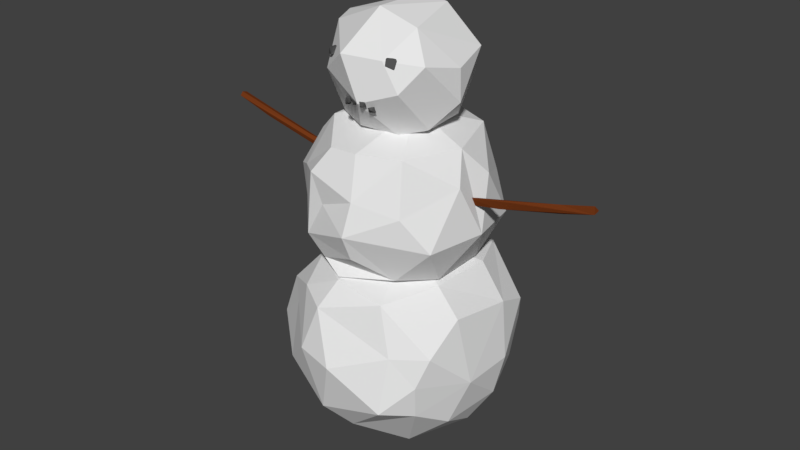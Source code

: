 # Source: snowman.blend  (saved by Blender 2.79.0; exported with 4.5.12 LTS)
import bpy
from mathutils import Matrix  # noqa: F401  (used for matrix-valued properties, if any)

bpy.ops.wm.read_factory_settings(use_empty=True)
scene = bpy.context.scene
scene.name = 'Scene'

# ---- collections
col_collection_1 = bpy.data.collections.new('Collection 1'); scene.collection.children.link(col_collection_1)

# ---- materials (node trees are filled in below, after node groups)
mat_snow = bpy.data.materials.new('Snow')
mat_snow.alpha_threshold = 0.0
mat_snow.use_transparent_shadow = False
mat_snow.roughness = 0.5
mat_rock = bpy.data.materials.new('Rock')
mat_rock.alpha_threshold = 0.0
mat_rock.use_transparent_shadow = False
mat_rock.diffuse_color = (0.09463, 0.09463, 0.09463, 1.0)
mat_rock.roughness = 0.5
mat_wood = bpy.data.materials.new('Wood')
mat_wood.alpha_threshold = 0.0
mat_wood.use_transparent_shadow = False
mat_wood.diffuse_color = (0.1734, 0.04017, 0.009626, 1.0)
mat_wood.roughness = 0.5

# ---- material node trees

# ---- world
world_world = bpy.data.worlds.new('World'); scene.world = world_world
world_world.color = (0.05088, 0.05088, 0.05088)
world_world.use_sun_shadow = False
world_world.sun_shadow_jitter_overblur = 0.0
world_world.cycles.sampling_method = 'MANUAL'

# ---- meshes
me_sphere_001 = bpy.data.meshes.new('Sphere.001')
me_sphere_001.from_pydata([(0.9454, 0.4191, 1.192), (1.03, 0.3643, 0.6665), (0.9796, 0.2747, 0.3156), (0.9076, -0.2014, 1.279), (1.026, -0.1502, 0.6627), (0.8163, 0.114, 0.03482), (0.8148, -0.6562, 0.7724), (0.8921, -0.2803, 0.2586), (0.6792, -0.1833, 1.52), (0.8918, -0.5549, 1.041), (0.593, -0.8768, 0.5256), (0.7824, -0.6091, 0.4506), (0.1582, -0.7216, 0.1348), (0.5044, -0.351, -0.08464), (0.2616, -0.103, -0.2617), (0.4542, -0.676, 1.463), (0.6019, -0.7507, 1.03), (-0.03242, -0.6665, 1.53), (0.1186, -1.0, 0.8563), (-0.09568, -0.8637, 1.319), (-0.03902, -0.898, 0.3406), (-0.2297, -0.9448, 0.9009), (-0.02347, -0.4104, -0.1687), (-0.3981, -0.6794, 1.354), (-0.5723, -0.6185, 1.091), (-0.5327, -0.7688, 0.5997), (-0.3767, -0.4704, -0.01907), (-0.9129, -0.4476, 0.789), (-0.6989, -0.4471, 0.2097), (-0.7813, -0.4246, 1.193), (-0.8615, -0.4251, 0.4536), (-0.1821, -0.0403, -0.274), (-0.7598, 0.1156, 1.322), (-0.4722, -0.3679, 1.539), (-0.9638, 0.1129, 0.7802), (-0.9084, 0.3616, 0.3929), (-0.6773, 0.04897, -0.02622), (-0.9129, 0.6735, 0.789), (-0.7482, 0.6793, 0.2525), (-0.1332, 0.1088, 1.697), (-0.7813, 0.6502, 1.194), (-0.4003, 0.2764, -0.1963), (-0.5723, 0.8443, 1.091), (-0.5275, 0.9986, 0.5888), (-0.4597, 0.6414, 1.521), (-0.3981, 0.9052, 1.354), (-0.2297, 1.171, 0.9009), (-0.04149, 0.8939, 1.527), (-0.1624, 1.126, 0.4086), (-0.07208, 1.1, 1.304), (0.1729, 1.09, 0.3198), (-0.1637, 0.7061, -0.1057), (0.112, 1.226, 0.8542), (0.4837, 0.8931, 1.46), (0.5913, 1.103, 0.525), (0.1177, 0.1185, 1.72), (0.8136, 0.8858, 0.7796), (0.8106, 0.7635, 0.3933), (0.3719, 0.7161, -0.0447), (0.8919, 0.7804, 1.042), (0.7037, 0.4262, 1.511), (0.5586, 0.2864, -0.1632), (0.09926, 0.3253, -0.296), (0.688, 0.08939, 2.696), (0.2026, 0.09167, 2.934), (0.9007, 0.1148, 1.969), (0.8104, -0.08899, 2.436), (0.7759, -0.4208, 1.947), (0.6562, -0.1459, 1.559), (0.4902, -0.4369, 2.709), (0.4237, -0.4518, 1.593), (0.5628, -0.5598, 2.247), (0.225, 0.05186, 1.317), (0.188, -0.7251, 2.35), (0.1646, -0.8166, 2.058), (0.1684, -0.7184, 1.82), (-0.168, -0.6827, 2.212), (0.1305, -0.5924, 2.721), (-0.1485, -0.5794, 2.702), (-0.209, -0.6325, 1.68), (-0.03893, -0.6491, 1.551), (-0.2715, -0.7027, 2.491), (-0.345, -0.6888, 1.89), (-0.5582, -0.4563, 2.397), (-0.05254, -0.06928, 1.331), (-0.6806, -0.3318, 1.916), (-0.452, -0.3712, 1.548), (-0.4922, -0.1625, 2.786), (-0.8052, -0.2555, 2.276), (-0.6765, -0.1193, 2.6), (-0.424, 0.2938, 2.835), (-0.7754, 0.1315, 2.277), (-0.6625, 0.1161, 1.698), (-0.6522, 0.386, 2.648), (-0.8002, 0.4818, 2.304), (-0.2681, 0.1467, 1.361), (-0.02232, 0.2021, 2.941), (-0.5591, 0.6772, 2.408), (-0.762, 0.4959, 2.039), (-0.4516, 0.619, 1.558), (-0.3386, 0.919, 1.904), (-0.2603, 0.7729, 1.567), (-0.1787, 0.7589, 2.717), (-0.168, 0.9085, 2.212), (-0.2686, 0.9298, 2.488), (0.1422, 1.041, 2.077), (-0.1111, 0.8608, 1.678), (0.19, 0.9521, 2.339), (0.004419, 0.8614, 1.551), (0.06838, 0.845, 2.712), (0.232, 0.9893, 1.929), (0.4194, 0.6796, 1.593), (0.561, 0.7866, 2.248), (0.7759, 0.6466, 1.947), (0.0487, 0.2747, 1.306), (0.4913, 0.659, 2.715), (0.6474, 0.3976, 1.565), (0.81, 0.3122, 2.44), (0.6376, 0.1129, 3.37), (0.6411, 0.1186, 3.076), (0.4759, -0.08138, 2.857), (0.5674, -0.2515, 3.455), (0.4088, -0.1578, 3.718), (0.4227, -0.4101, 3.236), (0.2716, -0.2304, 2.807), (0.274, -0.4227, 3.487), (0.09192, -0.516, 3.117), (-0.06238, -0.3075, 2.834), (-0.0784, -0.5174, 3.5), (-0.4975, -0.07288, 3.6), (-0.3534, -0.3817, 3.286), (0.07674, 0.04768, 2.646), (0.02728, -0.1555, 3.825), (-0.3962, -0.1273, 2.823), (-0.5531, 0.1291, 3.634), (-0.7073, 0.113, 3.315), (-0.6882, 0.1129, 3.092), (-0.3789, 0.3571, 2.81), (0.2906, 0.3741, 3.791), (-0.4825, 0.3228, 3.576), (-0.3956, 0.5515, 3.162), (-0.1009, 0.7409, 3.494), (-0.03115, 0.4995, 2.786), (0.03448, 0.4015, 3.821), (0.09175, 0.7419, 3.118), (0.4293, 0.6173, 3.413), (0.412, 0.6076, 3.147), (0.2492, 0.2195, 2.702), (0.4031, 0.4103, 2.837), (0.5671, 0.481, 3.452), (-0.307, -0.3118, 3.424), (-0.261, -0.3215, 3.483), (-0.2553, -0.3555, 3.421), (-0.2706, -0.393, 3.48), (-0.3363, -0.3733, 3.408), (-0.3237, -0.3789, 3.469), (-0.3129, -0.3095, 3.471), (-0.2761, -0.4107, 3.424), (0.2881, -0.3572, 3.515), (0.3005, -0.4086, 3.508), (0.2794, -0.3609, 3.439), (0.318, -0.3179, 3.506), (0.3515, -0.3293, 3.441), (0.3787, -0.3707, 3.503), (0.3726, -0.3963, 3.432), (0.3035, -0.4236, 3.454), (-0.1087, -0.3896, 3.052), (-0.08479, -0.4017, 3.097), (-0.1226, -0.4209, 3.09), (-0.09075, -0.4553, 3.09), (-0.1188, -0.4266, 3.043), (-0.08172, -0.4458, 3.05), (-0.06845, -0.4065, 3.052), (-0.05739, -0.4625, 3.098), (-0.0398, -0.4668, 3.146), (-0.04051, -0.5075, 3.139), (0.003543, -0.4983, 3.14), (0.00402, -0.4956, 3.104), (-0.02871, -0.4949, 3.089), (-0.02021, -0.4428, 3.098), (0.02205, -0.5022, 3.144), (0.02558, -0.4688, 3.097), (0.07161, -0.4744, 3.135), (0.07061, -0.4715, 3.099), (0.07728, -0.521, 3.128), (0.0361, -0.5068, 3.091), (0.1898, -0.4337, 3.059), (0.2183, -0.4544, 3.106), (0.2185, -0.4978, 3.085), (0.1769, -0.4885, 3.097), (0.1786, -0.4696, 3.051), (0.2317, -0.4486, 3.058), (0.1383, -0.4788, 3.145), (0.1228, -0.471, 3.097), (0.1647, -0.4868, 3.098), (0.1634, -0.5105, 3.138), (0.1458, -0.5238, 3.104), (0.1053, -0.5095, 3.139), (0.1132, -0.5066, 3.091), (-0.734, 0.1189, 2.308), (-1.928, 0.08867, 2.576), (-0.7525, 0.0784, 2.232), (-1.938, 0.06817, 2.538), (-1.945, 0.1293, 2.505), (-1.933, 0.1443, 2.558), (-0.7419, 0.06956, 2.276), (-1.57, 0.07785, 2.419), (-1.054, 0.1297, 2.29), (-0.7437, 0.1463, 2.268), (-1.046, 0.09616, 2.365), (0.763, 0.1349, 2.262), (0.7749, 0.107, 2.208), (1.961, 0.1418, 2.515), (0.7572, 0.08145, 2.283), (1.963, 0.0759, 2.504), (1.949, 0.09455, 2.567), (1.137, 0.1377, 2.301), (1.652, 0.1194, 2.397), (1.07, 0.09493, 2.265), (1.633, 0.107, 2.478), (1.074, 0.095, 2.345)], [], [(0, 3, 4), (1, 4, 2), (2, 4, 7), (0, 8, 3), (3, 9, 4), (9, 6, 4), (4, 6, 11), (7, 11, 13), (3, 8, 15), (8, 55, 15), (15, 16, 9), (10, 12, 11), (18, 20, 10), (14, 22, 31), (62, 14, 31), (15, 55, 17), (20, 21, 25), (20, 26, 22), (19, 23, 21), (21, 24, 25), (23, 33, 29), (26, 31, 22), (26, 28, 36), (24, 29, 27), (24, 27, 25), (33, 32, 29), (33, 39, 44), (31, 41, 62), (32, 44, 40), (40, 42, 37), (37, 42, 43), (44, 45, 40), (41, 51, 62), (42, 46, 43), (46, 48, 43), (44, 55, 47), (45, 49, 46), (50, 58, 51), (50, 52, 54), (50, 54, 57), (55, 60, 53), (60, 0, 53), (56, 59, 1), (56, 1, 57), (57, 2, 5), (55, 8, 60), (59, 0, 1), (63, 66, 65), (65, 68, 116), (116, 68, 72), (63, 64, 69), (65, 67, 68), (66, 69, 71), (68, 67, 70), (77, 81, 73), (80, 84, 72), (81, 76, 73), (73, 76, 74), (74, 82, 75), (80, 79, 86), (77, 96, 87), (82, 83, 85), (79, 82, 86), (81, 83, 82), (86, 85, 92), (84, 86, 95), (72, 84, 95), (85, 88, 92), (88, 91, 92), (91, 98, 92), (89, 90, 93), (90, 102, 93), (99, 114, 95), (72, 95, 114), (97, 104, 100), (97, 100, 98), (114, 99, 101), (96, 109, 90), (100, 105, 106), (103, 104, 107), (103, 107, 105), (104, 109, 107), (113, 116, 111), (115, 117, 112), (113, 65, 116), (114, 116, 72), (64, 63, 115), (117, 63, 65), (120, 131, 147), (118, 121, 119), (119, 120, 148), (122, 121, 118), (120, 124, 131), (121, 123, 120), (123, 124, 120), (121, 122, 125), (125, 132, 128), (126, 128, 130), (126, 130, 127), (130, 133, 127), (130, 136, 133), (134, 139, 135), (132, 138, 143), (136, 140, 137), (143, 141, 139), (137, 140, 142), (141, 144, 140), (140, 144, 142), (143, 145, 141), (145, 146, 144), (138, 149, 143), (148, 147, 142), (145, 149, 146), (146, 149, 148), (138, 122, 149), (149, 118, 119), (147, 148, 120), (149, 122, 118), (1, 0, 4), (2, 7, 5), (61, 13, 14), (7, 4, 11), (13, 5, 7), (3, 15, 9), (10, 6, 16), (6, 9, 16), (10, 11, 6), (11, 12, 13), (13, 12, 22), (16, 15, 19), (20, 12, 10), (18, 16, 19), (12, 20, 22), (15, 17, 19), (20, 18, 21), (26, 20, 25), (24, 23, 29), (25, 28, 26), (30, 25, 27), (26, 36, 31), (25, 30, 28), (36, 30, 35), (35, 34, 37), (32, 33, 44), (36, 38, 41), (43, 38, 37), (44, 39, 55), (45, 42, 40), (48, 50, 51), (46, 52, 48), (47, 55, 53), (49, 47, 53), (62, 51, 58), (49, 53, 52), (54, 52, 53), (58, 50, 57), (58, 61, 62), (53, 59, 56), (57, 54, 56), (55, 39, 33, 17), (58, 57, 61), (59, 53, 0), (57, 1, 2), (0, 60, 8), (57, 5, 61), (63, 69, 66), (65, 66, 67), (67, 66, 71), (72, 68, 70), (72, 70, 80), (69, 77, 73), (71, 69, 73), (74, 71, 73), (70, 75, 79), (79, 80, 70), (82, 74, 76), (81, 77, 78), (76, 81, 82), (77, 64, 96), (80, 86, 84), (78, 77, 87), (88, 83, 89), (83, 78, 87), (83, 88, 85), (86, 82, 85), (83, 87, 89), (89, 87, 90), (95, 86, 92), (92, 99, 95), (97, 94, 93), (92, 98, 99), (93, 102, 97), (98, 94, 97), (104, 97, 102), (98, 100, 99), (90, 109, 102), (105, 100, 103), (99, 100, 101), (100, 104, 103), (101, 106, 108), (104, 102, 109), (101, 108, 114), (110, 106, 105), (111, 106, 110), (108, 106, 111), (107, 109, 115), (107, 115, 112), (107, 112, 105), (109, 96, 64), (111, 110, 113), (115, 109, 64), (108, 111, 114), (111, 116, 114), (112, 117, 113), (113, 117, 65), (117, 115, 63), (119, 121, 120), (122, 138, 132), (121, 125, 123), (123, 126, 124), (125, 128, 126), (123, 125, 126), (124, 126, 127), (131, 124, 127), (129, 128, 132), (130, 128, 129), (127, 133, 131), (134, 135, 129), (130, 129, 135), (130, 135, 136), (131, 133, 137), (140, 139, 141), (132, 143, 134), (133, 136, 137), (134, 143, 139), (135, 139, 140), (136, 135, 140), (131, 137, 142), (142, 144, 148), (144, 141, 145), (142, 147, 131), (148, 144, 146), (143, 149, 145), (13, 61, 5), (14, 62, 61), (10, 16, 18), (14, 13, 22), (21, 18, 19), (17, 33, 23, 19), (29, 32, 34, 27), (24, 21, 23), (30, 36, 28), (30, 27, 34, 35), (41, 31, 36), (34, 32, 40, 37), (43, 48, 51, 38), (38, 35, 37), (38, 36, 35), (51, 41, 38), (45, 46, 42), (45, 44, 47, 49), (70, 67, 74, 75), (49, 52, 46), (50, 48, 52), (54, 53, 56), (74, 67, 71), (91, 89, 93, 94), (69, 64, 77), (79, 75, 82), (81, 78, 83), (90, 87, 96), (91, 88, 89), (110, 105, 112, 113), (98, 91, 94), (106, 101, 100), (132, 125, 122), (132, 134, 129), (119, 148, 149), (153, 151, 155), (154, 150, 152), (156, 150, 154), (155, 156, 154), (157, 155, 154), (153, 155, 157), (150, 151, 152), (156, 151, 150), (164, 165, 160), (158, 159, 163), (161, 158, 163), (162, 164, 160), (163, 164, 162), (161, 163, 162), (161, 162, 160), (158, 161, 160), (169, 168, 170), (167, 168, 169), (170, 166, 172), (168, 166, 170), (171, 169, 170), (167, 172, 166), (174, 175, 176), (178, 173, 179), (177, 178, 179), (175, 173, 178), (176, 177, 179), (174, 176, 179), (174, 179, 173), (184, 180, 185), (182, 180, 184), (183, 185, 181), (184, 185, 183), (185, 180, 181), (182, 184, 183), (182, 183, 181), (180, 182, 181), (188, 187, 189), (190, 186, 191), (188, 190, 191), (189, 186, 190), (188, 189, 190), (187, 188, 191), (187, 191, 186), (192, 195, 194), (196, 197, 198), (197, 192, 193), (195, 192, 197), (194, 198, 193), (196, 198, 194), (198, 197, 193), (195, 196, 194), (192, 194, 193), (157, 152, 151, 153), (151, 156, 155), (152, 157, 154), (159, 165, 164, 163), (158, 160, 165, 159), (171, 172, 167, 169), (166, 168, 167), (172, 171, 170), (175, 178, 177, 176), (173, 175, 174), (186, 189, 187), (195, 197, 196), (207, 203, 208), (201, 207, 208), (203, 207, 206), (201, 206, 207), (202, 205, 209), (209, 205, 199), (215, 219, 214), (211, 218, 213), (217, 218, 216), (216, 211, 210), (212, 216, 210), (219, 210, 220), (206, 202, 203), (201, 208, 199, 205), (203, 202, 200, 204), (200, 209, 208, 204), (199, 208, 209), (201, 205, 202, 206), (208, 203, 204), (200, 202, 209), (219, 215, 212), (212, 214, 217), (215, 214, 212), (210, 211, 213), (213, 214, 220), (220, 214, 219), (213, 218, 214), (218, 217, 214), (216, 218, 211), (212, 217, 216), (219, 212, 210), (220, 210, 213)])
me_sphere_001.polygons.foreach_set('material_index', [0, 0, 0, 0, 0, 0, 0, 0, 0, 0, 0, 0, 0, 0, 0, 0, 0, 0, 0, 0, 0, 0, 0, 0, 0, 0, 0, 0, 0, 0, 0, 0, 0, 0, 0, 0, 0, 0, 0, 0, 0, 0, 0, 0, 0, 0, 0, 0, 0, 0, 0, 0, 0, 0, 0, 0, 0, 0, 0, 0, 0, 0, 0, 0, 0, 0, 0, 0, 0, 0, 0, 0, 0, 0, 0, 0, 0, 0, 0, 0, 0, 0, 0, 0, 0, 0, 0, 0, 0, 0, 0, 0, 0, 0, 0, 0, 0, 0, 0, 0, 0, 0, 0, 0, 0, 0, 0, 0, 0, 0, 0, 0, 0, 0, 0, 0, 0, 0, 0, 0, 0, 0, 0, 0, 0, 0, 0, 0, 0, 0, 0, 0, 0, 0, 0, 0, 0, 0, 0, 0, 0, 0, 0, 0, 0, 0, 0, 0, 0, 0, 0, 0, 0, 0, 0, 0, 0, 0, 0, 0, 0, 0, 0, 0, 0, 0, 0, 0, 0, 0, 0, 0, 0, 0, 0, 0, 0, 0, 0, 0, 0, 0, 0, 0, 0, 0, 0, 0, 0, 0, 0, 0, 0, 0, 0, 0, 0, 0, 0, 0, 0, 0, 0, 0, 0, 0, 0, 0, 0, 0, 0, 0, 0, 0, 0, 0, 0, 0, 0, 0, 0, 0, 0, 0, 0, 0, 0, 0, 0, 0, 0, 0, 0, 0, 0, 0, 0, 0, 0, 0, 0, 0, 0, 0, 0, 0, 0, 0, 0, 0, 0, 0, 0, 0, 0, 0, 0, 0, 0, 0, 0, 0, 0, 0, 0, 0, 0, 0, 0, 0, 0, 0, 0, 0, 0, 0, 0, 0, 1, 1, 1, 1, 1, 1, 1, 1, 1, 1, 1, 1, 1, 1, 1, 1, 1, 1, 1, 1, 1, 1, 1, 1, 1, 1, 1, 1, 1, 1, 1, 1, 1, 1, 1, 1, 1, 1, 1, 1, 1, 1, 1, 1, 1, 1, 1, 1, 1, 1, 1, 1, 1, 1, 1, 1, 1, 1, 1, 1, 1, 1, 1, 1, 1, 2, 2, 2, 2, 2, 2, 2, 2, 2, 2, 2, 2, 2, 2, 2, 2, 2, 2, 2, 2, 2, 2, 2, 2, 2, 2, 2, 2, 2, 2, 2, 2])
_uv = me_sphere_001.uv_layers.new(name='UVMap')
_uv.uv.foreach_set('vector', [0.3211, 0.3371, 0.3977, 0.274, 0.4416, 0.3364, 0.3723, 0.3823, 0.4416, 0.3364, 0.4182, 0.4141, 0.4182, 0.4141, 0.4416, 0.3364, 0.5013, 0.3752, 0.2513, 0.3687, 0.2513, 0.4766, 0.2253, 0.4593, 0.3977, 0.274, 0.4672, 0.268, 0.4416, 0.3364, 0.4672, 0.268, 0.5084, 0.2918, 0.4416, 0.3364, 0.4416, 0.3364, 0.5084, 0.2918, 0.5326, 0.3318, 0.5013, 0.3752, 0.5326, 0.3318, 0.5585, 0.428, 0.4877, 0.5356, 0.5235, 0.5739, 0.4792, 0.6208, 0.573, 0.1172, 0.4813, 0.1061, 0.5765, 0.03873, 0.4792, 0.6208, 0.4094, 0.5917, 0.4272, 0.5435, 0.784, 0.5176, 0.7191, 0.4777, 0.8111, 0.4741, 0.3616, 0.6661, 0.2886, 0.6742, 0.324, 0.5855, 0.7326, 0.3678, 0.6902, 0.4187, 0.6589, 0.3626, 0.6977, 0.3077, 0.7326, 0.3678, 0.6589, 0.3626, 0.5765, 0.03873, 0.4813, 0.1061, 0.511, 0.0, 0.2886, 0.6742, 0.369, 0.7163, 0.3324, 0.7481, 0.6855, 0.516, 0.63, 0.4391, 0.6902, 0.4187, 0.4394, 0.7037, 0.4545, 0.7429, 0.369, 0.7163, 0.09234, 0.2697, 0.1424, 0.3195, 0.05643, 0.3201, 0.1795, 0.2919, 0.2253, 0.3292, 0.1706, 0.3498, 0.63, 0.4391, 0.6589, 0.3626, 0.6902, 0.4187, 0.63, 0.4391, 0.571, 0.452, 0.5697, 0.3691, 0.1424, 0.3195, 0.1706, 0.3498, 0.1065, 0.3707, 0.1424, 0.3195, 0.1065, 0.3707, 0.05643, 0.3201, 0.2253, 0.3292, 0.2183, 0.4175, 0.1706, 0.3498, 0.4271, 0.002996, 0.4458, 0.08575, 0.3506, 0.132, 0.6589, 0.3626, 0.6144, 0.325, 0.6977, 0.3077, 0.339, 0.04712, 0.3506, 0.132, 0.2886, 0.1163, 0.2721, 0.2373, 0.2278, 0.2321, 0.2886, 0.1854, 0.2886, 0.1854, 0.2278, 0.2321, 0.2087, 0.1724, 0.3506, 0.132, 0.3306, 0.1745, 0.2886, 0.1163, 0.6144, 0.325, 0.6417, 0.268, 0.6977, 0.3077, 0.2278, 0.2321, 0.1546, 0.2213, 0.2087, 0.1724, 0.1546, 0.2213, 0.1428, 0.1502, 0.2087, 0.1724, 0.3506, 0.132, 0.4813, 0.1061, 0.39, 0.1966, 0.1989, 0.2693, 0.1365, 0.2697, 0.1546, 0.2213, 0.09122, 0.1307, 0.07758, 0.05454, 0.1622, 0.05371, 0.09122, 0.1307, 0.0973, 0.2132, 0.02604, 0.1532, 0.3435, 0.5356, 0.3052, 0.4902, 0.3531, 0.4602, 0.4813, 0.1061, 0.5292, 0.1964, 0.4601, 0.2394, 0.5292, 0.1964, 0.5476, 0.2227, 0.4601, 0.2394, 0.3017, 0.4305, 0.2886, 0.3887, 0.3723, 0.3823, 0.3017, 0.4305, 0.3723, 0.3823, 0.3531, 0.4602, 0.3531, 0.4602, 0.4182, 0.4141, 0.4721, 0.4389, 0.4813, 0.1061, 0.573, 0.1172, 0.5292, 0.1964, 0.2886, 0.3887, 0.3211, 0.3371, 0.3723, 0.3823, 0.6781, 0.7497, 0.6445, 0.7265, 0.671, 0.6683, 0.671, 0.6683, 0.6205, 0.6002, 0.711, 0.5928, 0.711, 0.5928, 0.6205, 0.6002, 0.6486, 0.5347, 0.7943, 0.05373, 0.7234, 0.07363, 0.724, 0.0, 0.671, 0.6683, 0.5814, 0.6638, 0.6205, 0.6002, 0.9815, 0.8671, 0.9102, 0.8774, 0.9331, 0.8078, 0.6205, 0.6002, 0.5814, 0.6638, 0.5697, 0.5923, 0.8471, 0.8638, 0.7865, 0.8193, 0.8643, 0.8057, 0.8462, 0.691, 0.9222, 0.6273, 0.9664, 0.6458, 0.7865, 0.8193, 0.8129, 0.7841, 0.8643, 0.8057, 0.8643, 0.8057, 0.8129, 0.7841, 0.8672, 0.7597, 0.5537, 0.5356, 0.5537, 0.6131, 0.5235, 0.5397, 0.8462, 0.691, 0.8211, 0.6726, 0.8318, 0.617, 0.6588, 0.003518, 0.6988, 0.102, 0.6006, 0.09517, 0.06548, 0.545, 0.147, 0.5913, 0.0651, 0.6106, 0.8211, 0.6726, 0.7865, 0.6668, 0.8318, 0.617, 0.1664, 0.5447, 0.147, 0.5913, 0.06548, 0.545, 0.005504, 0.5927, 0.0651, 0.6106, 0.0257, 0.6732, 0.9222, 0.6273, 0.8318, 0.617, 0.9203, 0.5821, 0.9664, 0.6458, 0.9222, 0.6273, 0.9203, 0.5821, 0.0651, 0.6106, 0.1237, 0.6295, 0.0257, 0.6732, 0.1237, 0.6295, 0.1214, 0.6846, 0.0257, 0.6732, 0.1214, 0.6846, 0.07911, 0.7351, 0.0257, 0.6732, 0.5765, 0.1224, 0.6465, 0.1454, 0.6197, 0.1818, 0.6465, 0.1454, 0.7189, 0.1938, 0.6197, 0.1818, 0.939, 0.5176, 0.9722, 0.6035, 0.9203, 0.5821, 0.9664, 0.6458, 0.9203, 0.5821, 0.9722, 0.6035, 0.928, 0.4582, 0.8672, 0.4405, 0.9298, 0.3842, 0.928, 0.4582, 0.9298, 0.3842, 1.0, 0.4364, 0.9722, 0.6035, 0.939, 0.5176, 0.9759, 0.5235, 0.6988, 0.102, 0.7621, 0.1886, 0.6465, 0.1454, 0.9298, 0.3842, 0.8507, 0.355, 0.9308, 0.3352, 0.8836, 0.3998, 0.8672, 0.4405, 0.8289, 0.377, 0.8836, 0.3998, 0.8289, 0.377, 0.8507, 0.355, 0.8672, 0.4405, 0.817, 0.4285, 0.8289, 0.377, 0.7588, 0.6491, 0.711, 0.5928, 0.7578, 0.5763, 0.7727, 0.7303, 0.7113, 0.7215, 0.7865, 0.6717, 0.7588, 0.6491, 0.671, 0.6683, 0.711, 0.5928, 0.6851, 0.5176, 0.711, 0.5928, 0.6486, 0.5347, 0.7234, 0.07363, 0.7943, 0.05373, 0.8099, 0.1372, 0.7113, 0.7215, 0.6781, 0.7497, 0.671, 0.6683, 0.3684, 0.7816, 0.4239, 0.7481, 0.4336, 0.779, 0.3431, 0.8636, 0.2902, 0.8367, 0.3685, 0.8323, 0.3685, 0.8323, 0.3684, 0.7816, 0.4401, 0.8192, 0.2886, 0.865, 0.2902, 0.8367, 0.3431, 0.8636, 0.8293, 0.04954, 0.8656, 0.04862, 0.8636, 0.104, 0.2902, 0.8367, 0.2947, 0.7907, 0.3684, 0.7816, 0.2947, 0.7907, 0.3629, 0.7517, 0.3684, 0.7816, 0.1758, 0.7367, 0.2286, 0.7444, 0.1888, 0.7849, 0.1888, 0.7849, 0.2662, 0.7929, 0.206, 0.8378, 0.1392, 0.8276, 0.206, 0.8378, 0.1961, 0.8756, 0.929, 0.01664, 0.991, 0.06255, 0.9193, 0.0642, 0.991, 0.06255, 0.9522, 0.1132, 0.9193, 0.0642, 0.2652, 0.9551, 0.2054, 0.8824, 0.2729, 0.8756, 0.1573, 0.9524, 0.1392, 0.9313, 0.1838, 0.9098, 0.7232, 0.8468, 0.6293, 0.8723, 0.635, 0.8354, 0.1339, 0.9087, 0.07499, 0.8621, 0.1392, 0.8445, 0.635, 0.8354, 0.5718, 0.7973, 0.6543, 0.7537, 0.1392, 0.8445, 0.07499, 0.8621, 0.1159, 0.7918, 0.0008374, 0.8356, 0.04459, 0.7878, 0.07499, 0.8621, 0.07499, 0.8621, 0.04459, 0.7878, 0.1159, 0.7918, 0.635, 0.8354, 0.5697, 0.8745, 0.5718, 0.7973, 0.0, 0.7607, 0.03839, 0.7483, 0.04459, 0.7878, 0.6293, 0.8723, 0.5882, 0.8988, 0.635, 0.8354, 0.09803, 0.7367, 0.1392, 0.7548, 0.1159, 0.7918, 0.418, 0.9018, 0.3893, 0.9015, 0.4401, 0.8709, 0.4401, 0.8709, 0.3893, 0.9015, 0.4401, 0.8192, 0.6293, 0.8723, 0.7059, 0.8988, 0.5882, 0.8988, 0.3893, 0.9015, 0.3431, 0.8636, 0.3685, 0.8323, 0.4336, 0.779, 0.4401, 0.8192, 0.3684, 0.7816, 0.3893, 0.9015, 0.2886, 0.865, 0.3431, 0.8636, 0.3723, 0.3823, 0.3211, 0.3371, 0.4416, 0.3364, 0.4182, 0.4141, 0.5013, 0.3752, 0.4721, 0.4389, 0.478, 0.4907, 0.5585, 0.428, 0.5518, 0.4836, 0.5013, 0.3752, 0.4416, 0.3364, 0.5326, 0.3318, 0.5585, 0.428, 0.4721, 0.4389, 0.5013, 0.3752, 0.4877, 0.5356, 0.4792, 0.6208, 0.4272, 0.5435, 0.324, 0.5855, 0.3786, 0.5518, 0.4094, 0.5917, 0.3786, 0.5518, 0.4272, 0.5435, 0.4094, 0.5917, 0.5697, 0.311, 0.5326, 0.3318, 0.5084, 0.2918, 0.8111, 0.4741, 0.7191, 0.4777, 0.7733, 0.4102, 0.7733, 0.4102, 0.7191, 0.4777, 0.6902, 0.4187, 0.4094, 0.5917, 0.4792, 0.6208, 0.4394, 0.7037, 0.6855, 0.516, 0.7191, 0.4777, 0.784, 0.5176, 0.3616, 0.6661, 0.4094, 0.5917, 0.4394, 0.7037, 0.7191, 0.4777, 0.6855, 0.516, 0.6902, 0.4187, 0.4792, 0.6208, 0.4856, 0.6931, 0.4394, 0.7037, 0.2886, 0.6742, 0.3616, 0.6661, 0.369, 0.7163, 0.63, 0.4391, 0.6855, 0.516, 0.5955, 0.5176, 0.1424, 0.3195, 0.1795, 0.2919, 0.1706, 0.3498, 0.5955, 0.5176, 0.571, 0.452, 0.63, 0.4391, 0.05392, 0.3874, 0.05643, 0.3201, 0.1065, 0.3707, 0.63, 0.4391, 0.5697, 0.3691, 0.6589, 0.3626, 0.05643, 0.3201, 0.05392, 0.3874, 0.01246, 0.3893, 0.0, 0.4679, 0.05392, 0.3874, 0.08473, 0.5007, 0.08473, 0.5007, 0.1341, 0.4505, 0.1635, 0.5254, 0.339, 0.04712, 0.4271, 0.002996, 0.3506, 0.132, 0.2796, 0.03152, 0.2584, 0.1099, 0.2223, 0.01819, 0.2087, 0.1724, 0.2584, 0.1099, 0.2886, 0.1854, 0.3506, 0.132, 0.4458, 0.08575, 0.4813, 0.1061, 0.1989, 0.2693, 0.2278, 0.2321, 0.2721, 0.2373, 0.1428, 0.1502, 0.09122, 0.1307, 0.1622, 0.05371, 0.1546, 0.2213, 0.0973, 0.2132, 0.1428, 0.1502, 0.39, 0.1966, 0.4813, 0.1061, 0.4601, 0.2394, 0.3588, 0.226, 0.39, 0.1966, 0.4601, 0.2394, 0.1401, 0.0, 0.1622, 0.05371, 0.07758, 0.05454, 0.3588, 0.226, 0.4601, 0.2394, 0.3524, 0.268, 0.02604, 0.1532, 0.0973, 0.2132, 0.06127, 0.2697, 0.07758, 0.05454, 0.09122, 0.1307, 0.009002, 0.1107, 0.4179, 0.5282, 0.478, 0.4907, 0.5046, 0.5356, 0.06127, 0.2697, 0.0, 0.1993, 0.004682, 0.1711, 0.3531, 0.4602, 0.3052, 0.4902, 0.3017, 0.4305, 0.4813, 0.1061, 0.4458, 0.08575, 0.4271, 0.002996, 0.511, 0.0, 0.4179, 0.5282, 0.3531, 0.4602, 0.478, 0.4907, 0.505, 0.268, 0.4601, 0.2394, 0.5476, 0.2227, 0.3531, 0.4602, 0.3723, 0.3823, 0.4182, 0.4141, 0.2678, 0.542, 0.2253, 0.4961, 0.2678, 0.4766, 0.3531, 0.4602, 0.4721, 0.4389, 0.478, 0.4907, 0.9589, 0.9119, 0.9102, 0.8774, 0.9815, 0.8671, 0.671, 0.6683, 0.6445, 0.7265, 0.5814, 0.6638, 0.9815, 0.7789, 0.9815, 0.8671, 0.9331, 0.8078, 0.9664, 0.6458, 0.9759, 0.7178, 0.9151, 0.7233, 0.9664, 0.6458, 0.9151, 0.7233, 0.8462, 0.691, 0.9102, 0.8774, 0.8471, 0.8638, 0.8643, 0.8057, 0.9331, 0.8078, 0.9102, 0.8774, 0.8643, 0.8057, 0.8672, 0.7597, 0.9331, 0.8078, 0.8643, 0.8057, 0.2642, 0.3687, 0.2253, 0.3143, 0.2642, 0.2697, 0.2458, 0.6421, 0.2253, 0.6157, 0.2458, 0.542, 0.7947, 0.7371, 0.8672, 0.7597, 0.8129, 0.7841, 0.7865, 0.8193, 0.8471, 0.8638, 0.8033, 0.8577, 0.8129, 0.7841, 0.7865, 0.8193, 0.7947, 0.7371, 0.6588, 0.003518, 0.7234, 0.07363, 0.6988, 0.102, 0.8462, 0.691, 0.8318, 0.617, 0.9222, 0.6273, 0.6186, 0.02454, 0.6588, 0.003518, 0.6006, 0.09517, 0.1237, 0.6295, 0.147, 0.5913, 0.1777, 0.6467, 0.147, 0.5913, 0.2014, 0.5593, 0.2102, 0.6344, 0.147, 0.5913, 0.1237, 0.6295, 0.0651, 0.6106, 0.005504, 0.5927, 0.06548, 0.545, 0.0651, 0.6106, 0.147, 0.5913, 0.2102, 0.6344, 0.1777, 0.6467, 0.5765, 0.1224, 0.6006, 0.09517, 0.6465, 0.1454, 0.9203, 0.5821, 0.8318, 0.617, 0.8521, 0.5471, 0.8521, 0.5471, 0.939, 0.5176, 0.9203, 0.5821, 0.6557, 0.2246, 0.6046, 0.2214, 0.6197, 0.1818, 0.0257, 0.6732, 0.07911, 0.7351, 0.0, 0.7367, 0.6197, 0.1818, 0.7189, 0.1938, 0.6557, 0.2246, 1.0, 0.4364, 0.9808, 0.4689, 0.928, 0.4582, 0.7185, 0.2331, 0.6557, 0.2246, 0.7189, 0.1938, 1.0, 0.4364, 0.9298, 0.3842, 1.0, 0.3538, 0.6465, 0.1454, 0.7621, 0.1886, 0.7189, 0.1938, 0.8507, 0.355, 0.9298, 0.3842, 0.8836, 0.3998, 1.0, 0.3538, 0.9298, 0.3842, 0.965, 0.3373, 0.9298, 0.3842, 0.8672, 0.4405, 0.8836, 0.3998, 0.965, 0.3373, 0.9308, 0.3352, 0.9299, 0.3094, 0.7185, 0.2331, 0.7189, 0.1938, 0.7621, 0.1886, 0.965, 0.3373, 0.9299, 0.3094, 0.9982, 0.2693, 0.859, 0.3288, 0.9308, 0.3352, 0.8507, 0.355, 0.8964, 0.268, 0.9308, 0.3352, 0.859, 0.3288, 0.2513, 0.3805, 0.2619, 0.3687, 0.2619, 0.4473, 0.7876, 0.2134, 0.7621, 0.1886, 0.8099, 0.1372, 0.7876, 0.2134, 0.8099, 0.1372, 0.8293, 0.1729, 0.8289, 0.377, 0.8111, 0.326, 0.8507, 0.355, 0.7621, 0.1886, 0.6988, 0.102, 0.7234, 0.07363, 0.8964, 0.268, 0.859, 0.3288, 0.8275, 0.2689, 0.8099, 0.1372, 0.7621, 0.1886, 0.7234, 0.07363, 0.7865, 0.5387, 0.7578, 0.5763, 0.6851, 0.5176, 0.7578, 0.5763, 0.711, 0.5928, 0.6851, 0.5176, 0.7865, 0.6717, 0.7113, 0.7215, 0.7588, 0.6491, 0.7588, 0.6491, 0.7113, 0.7215, 0.671, 0.6683, 0.8293, 0.08693, 0.8099, 0.1372, 0.7943, 0.05373, 0.3685, 0.8323, 0.2902, 0.8367, 0.3684, 0.7816, 0.7059, 0.8988, 0.6293, 0.8723, 0.7232, 0.8468, 0.1758, 0.7367, 0.1888, 0.7849, 0.1434, 0.7725, 0.8819, 0.0, 0.929, 0.01664, 0.8656, 0.04862, 0.1888, 0.7849, 0.206, 0.8378, 0.1392, 0.8276, 0.1434, 0.7725, 0.1888, 0.7849, 0.1392, 0.8276, 0.8656, 0.04862, 0.929, 0.01664, 0.9193, 0.0642, 0.8636, 0.104, 0.8656, 0.04862, 0.9193, 0.0642, 0.2662, 0.8681, 0.206, 0.8378, 0.2662, 0.7929, 0.2652, 0.9551, 0.2729, 1.0, 0.1895, 0.9658, 0.9193, 0.0642, 0.9522, 0.1132, 0.8636, 0.104, 0.1573, 0.9524, 0.1838, 0.9098, 0.1895, 0.9658, 0.2652, 0.9551, 0.1895, 0.9658, 0.1838, 0.9098, 0.2652, 0.9551, 0.1838, 0.9098, 0.2054, 0.8824, 0.8636, 0.104, 0.9522, 0.1132, 0.9142, 0.1727, 0.07499, 0.8621, 0.04073, 0.9026, 0.0008374, 0.8356, 0.7232, 0.8468, 0.635, 0.8354, 0.6897, 0.7497, 0.9522, 0.1132, 0.991, 0.1569, 0.9142, 0.1727, 0.6897, 0.7497, 0.635, 0.8354, 0.6543, 0.7537, 0.1038, 0.9239, 0.04073, 0.9026, 0.07499, 0.8621, 0.1339, 0.9087, 0.1038, 0.9239, 0.07499, 0.8621, 0.8636, 0.104, 0.9142, 0.1727, 0.8541, 0.164, 0.1159, 0.7918, 0.04459, 0.7878, 0.09803, 0.7367, 0.04459, 0.7878, 0.0008374, 0.8356, 0.0, 0.7607, 0.8541, 0.164, 0.8304, 0.11, 0.8636, 0.104, 0.09803, 0.7367, 0.04459, 0.7878, 0.03839, 0.7483, 0.635, 0.8354, 0.5882, 0.8988, 0.5697, 0.8745, 0.5585, 0.428, 0.478, 0.4907, 0.4721, 0.4389, 0.7326, 0.3678, 0.6977, 0.3077, 0.7705, 0.3163, 0.324, 0.5855, 0.4094, 0.5917, 0.3616, 0.6661, 0.7326, 0.3678, 0.7733, 0.4102, 0.6902, 0.4187, 0.369, 0.7163, 0.3616, 0.6661, 0.4394, 0.7037, 0.4856, 0.6931, 0.5032, 0.7481, 0.4545, 0.7429, 0.4394, 0.7037, 0.1706, 0.3498, 0.2183, 0.4175, 0.1341, 0.4505, 0.1065, 0.3707, 0.1424, 0.3195, 0.09234, 0.2697, 0.1795, 0.2919, 0.05392, 0.3874, 0.0, 0.4679, 0.01246, 0.3893, 0.05392, 0.3874, 0.1065, 0.3707, 0.1341, 0.4505, 0.08473, 0.5007, 0.6144, 0.325, 0.6589, 0.3626, 0.5697, 0.3691, 0.1341, 0.4505, 0.2183, 0.4175, 0.2253, 0.4981, 0.1635, 0.5254, 0.2087, 0.1724, 0.1428, 0.1502, 0.1622, 0.05371, 0.2584, 0.1099, 0.07699, 0.5447, 0.08473, 0.5007, 0.1635, 0.5254, 0.07699, 0.5447, 0.0, 0.4679, 0.08473, 0.5007, 0.1622, 0.05371, 0.2223, 0.01819, 0.2584, 0.1099, 0.1989, 0.2693, 0.1546, 0.2213, 0.2278, 0.2321, 0.3306, 0.1745, 0.3506, 0.132, 0.39, 0.1966, 0.3588, 0.226, 0.9354, 0.7233, 0.9815, 0.7789, 0.8672, 0.7597, 0.8786, 0.7335, 0.1365, 0.2697, 0.0973, 0.2132, 0.1546, 0.2213, 0.09122, 0.1307, 0.1428, 0.1502, 0.0973, 0.2132, 0.02604, 0.1532, 0.06127, 0.2697, 0.004682, 0.1711, 0.8672, 0.7597, 0.9815, 0.7789, 0.9331, 0.8078, 0.1214, 0.6846, 0.1777, 0.6467, 0.1821, 0.7195, 0.1232, 0.7367, 0.724, 0.0, 0.7234, 0.07363, 0.6588, 0.003518, 0.5235, 0.6605, 0.5475, 0.6131, 0.5475, 0.6891, 0.1664, 0.5447, 0.2014, 0.5593, 0.147, 0.5913, 0.6465, 0.1454, 0.6006, 0.09517, 0.6988, 0.102, 0.1214, 0.6846, 0.1237, 0.6295, 0.1777, 0.6467, 0.859, 0.3288, 0.8507, 0.355, 0.8111, 0.326, 0.8275, 0.2689, 0.07911, 0.7351, 0.1214, 0.6846, 0.1232, 0.7367, 0.9308, 0.3352, 0.965, 0.3373, 0.9298, 0.3842, 0.2662, 0.7929, 0.1888, 0.7849, 0.2286, 0.7444, 0.7232, 0.8468, 0.6897, 0.7497, 0.7182, 0.7611, 0.3685, 0.8323, 0.4401, 0.8192, 0.3893, 0.9015, 0.2793, 0.4205, 0.2796, 0.4102, 0.2886, 0.4198, 0.2886, 0.408, 0.2795, 0.4097, 0.2798, 0.3996, 0.2744, 0.4695, 0.2666, 0.4686, 0.2642, 0.4608, 0.2744, 0.4599, 0.2744, 0.4695, 0.2642, 0.4608, 0.2675, 0.453, 0.2744, 0.4599, 0.2642, 0.4608, 0.5843, 0.2654, 0.5765, 0.2643, 0.5843, 0.2567, 0.2632, 0.4625, 0.2513, 0.4593, 0.2608, 0.4553, 0.2716, 0.4695, 0.2716, 0.4762, 0.2642, 0.4705, 0.5772, 0.2567, 0.5765, 0.245, 0.5879, 0.2452, 0.2552, 0.4644, 0.2629, 0.4625, 0.2629, 0.4756, 0.2513, 0.4712, 0.2552, 0.4644, 0.2629, 0.4756, 0.5879, 0.2563, 0.5772, 0.2567, 0.5879, 0.2452, 0.285, 0.4657, 0.285, 0.4764, 0.2744, 0.4728, 0.2749, 0.4663, 0.285, 0.4657, 0.2744, 0.4728, 0.5765, 0.2366, 0.588, 0.2331, 0.588, 0.245, 0.5765, 0.2429, 0.5765, 0.2366, 0.588, 0.245, 0.6014, 0.2438, 0.5957, 0.2401, 0.6014, 0.2349, 0.5974, 0.2642, 0.5915, 0.2606, 0.5974, 0.2567, 0.2798, 0.511, 0.2793, 0.5062, 0.2866, 0.5069, 0.5957, 0.2401, 0.596, 0.2331, 0.6014, 0.2349, 0.2866, 0.5125, 0.2852, 0.5165, 0.2798, 0.511, 0.2801, 0.5629, 0.2851, 0.5685, 0.2793, 0.5685, 0.285, 0.4908, 0.2868, 0.4961, 0.2793, 0.4961, 0.6222, 0.2635, 0.6166, 0.2598, 0.6222, 0.2567, 0.2874, 0.4813, 0.2882, 0.4856, 0.2793, 0.4856, 0.2793, 0.542, 0.286, 0.5494, 0.2793, 0.5496, 0.2866, 0.4766, 0.2874, 0.4813, 0.2793, 0.4856, 0.285, 0.4908, 0.2793, 0.4961, 0.2817, 0.4856, 0.2857, 0.5561, 0.2793, 0.5522, 0.2857, 0.5496, 0.2793, 0.5419, 0.2833, 0.5344, 0.2866, 0.5419, 0.2799, 0.5247, 0.2867, 0.5186, 0.2867, 0.5265, 0.624, 0.24, 0.6186, 0.2358, 0.624, 0.2333, 0.5957, 0.2331, 0.5957, 0.2413, 0.5892, 0.2393, 0.6014, 0.239, 0.6074, 0.2331, 0.6074, 0.2416, 0.588, 0.2344, 0.5957, 0.2331, 0.5892, 0.2393, 0.6244, 0.2512, 0.619, 0.2512, 0.62, 0.245, 0.2867, 0.5186, 0.2799, 0.5247, 0.2793, 0.5165, 0.619, 0.2513, 0.6129, 0.2505, 0.619, 0.245, 0.2867, 0.5015, 0.2867, 0.5062, 0.2793, 0.5058, 0.2795, 0.497, 0.2867, 0.5015, 0.2793, 0.5058, 0.2146, 0.5447, 0.2146, 0.5541, 0.2102, 0.5511, 0.2795, 0.497, 0.2867, 0.4961, 0.2867, 0.5015, 0.6112, 0.2619, 0.6166, 0.2567, 0.6166, 0.2644, 0.6269, 0.2567, 0.6269, 0.2635, 0.6222, 0.26, 0.2849, 0.5629, 0.2794, 0.5622, 0.2849, 0.5583, 0.5974, 0.2584, 0.6041, 0.2567, 0.5993, 0.2624, 0.5843, 0.2567, 0.5915, 0.2574, 0.5871, 0.262, 0.6186, 0.2401, 0.6126, 0.2401, 0.6126, 0.2333, 0.6129, 0.2517, 0.6071, 0.2461, 0.6122, 0.245, 0.6062, 0.2517, 0.6071, 0.2461, 0.6129, 0.2517, 0.5993, 0.2624, 0.6041, 0.2567, 0.6041, 0.2646, 0.2794, 0.5622, 0.2793, 0.5561, 0.2849, 0.5583, 0.5915, 0.2574, 0.5915, 0.2656, 0.5871, 0.262, 0.2632, 0.4473, 0.2608, 0.4553, 0.2513, 0.4593, 0.2543, 0.4489, 0.2796, 0.4102, 0.2886, 0.4097, 0.2886, 0.4198, 0.2798, 0.3996, 0.2886, 0.3972, 0.2886, 0.408, 0.277, 0.453, 0.2863, 0.4542, 0.287, 0.4657, 0.2744, 0.4657, 0.5967, 0.245, 0.5994, 0.2564, 0.5879, 0.2564, 0.5884, 0.2478, 0.6074, 0.2411, 0.6075, 0.2351, 0.6126, 0.2333, 0.6126, 0.2416, 0.5916, 0.267, 0.5915, 0.2606, 0.5974, 0.2642, 0.2866, 0.5069, 0.2866, 0.5125, 0.2798, 0.511, 0.6112, 0.2567, 0.6111, 0.2635, 0.6056, 0.2635, 0.6041, 0.2589, 0.286, 0.5494, 0.2793, 0.542, 0.286, 0.5419, 0.2793, 0.5344, 0.2857, 0.5265, 0.2874, 0.5344, 0.5994, 0.2527, 0.6032, 0.245, 0.6062, 0.2527, 0.1404, 0.7256, 0.1403, 0.626, 0.1469, 0.7587, 0.1388, 0.7578, 0.1404, 0.7256, 0.1469, 0.7587, 0.1609, 0.6967, 0.1623, 0.595, 0.1676, 0.6541, 0.1694, 0.561, 0.1676, 0.6541, 0.1623, 0.595, 0.1652, 0.352, 0.1641, 0.4863, 0.1605, 0.4519, 0.1605, 0.4519, 0.1641, 0.4863, 0.1577, 0.4868, 0.1615, 0.8339, 0.165, 0.8004, 0.1698, 0.8345, 0.1076, 0.7603, 0.1075, 0.7291, 0.1154, 0.7625, 0.09475, 0.6675, 0.09271, 0.6057, 0.09709, 0.6146, 0.09709, 0.6146, 0.09391, 0.5754, 0.1015, 0.5756, 0.1015, 0.7009, 0.09709, 0.6146, 0.1015, 0.5756, 0.1521, 0.659, 0.1571, 0.7584, 0.1516, 0.7228, 0.1676, 0.6541, 0.1694, 0.6969, 0.1609, 0.6967, 0.1791, 0.4764, 0.1791, 0.485, 0.1732, 0.4844, 0.174, 0.4778, 0.1789, 0.4879, 0.1782, 0.4956, 0.173, 0.4956, 0.1724, 0.4891, 0.08959, 0.6654, 0.08959, 0.7584, 0.08315, 0.7907, 0.08234, 0.6653, 0.08799, 0.7919, 0.08315, 0.7907, 0.08959, 0.7584, 0.1686, 0.4867, 0.1641, 0.4863, 0.1652, 0.352, 0.1686, 0.3947, 0.1469, 0.7587, 0.1403, 0.626, 0.1469, 0.6256, 0.1597, 0.3522, 0.1652, 0.352, 0.1605, 0.4519, 0.1521, 0.659, 0.1496, 0.6228, 0.1571, 0.6225, 0.1264, 0.7325, 0.1184, 0.7311, 0.1264, 0.7048, 0.1205, 0.7367, 0.1184, 0.7311, 0.1264, 0.7325, 0.172, 0.5053, 0.1728, 0.4985, 0.1786, 0.5053, 0.15, 0.7586, 0.1498, 0.6225, 0.1516, 0.7228, 0.1698, 0.7399, 0.1698, 0.8345, 0.165, 0.8004, 0.1154, 0.7625, 0.1075, 0.7291, 0.1154, 0.6335, 0.1795, 0.4329, 0.1742, 0.3722, 0.1795, 0.3391, 0.09709, 0.6146, 0.09271, 0.6057, 0.09391, 0.5754, 0.1015, 0.7009, 0.09475, 0.6675, 0.09709, 0.6146, 0.1521, 0.659, 0.1571, 0.6225, 0.1571, 0.7584, 0.1516, 0.7228, 0.1571, 0.7584, 0.15, 0.7586])
me_sphere_001.materials.append(mat_snow)
me_sphere_001.materials.append(mat_rock)
me_sphere_001.materials.append(mat_wood)
me_sphere_001.use_remesh_preserve_volume = False
me_sphere_001.use_remesh_preserve_attributes = False
me_sphere_001.use_mirror_vertex_groups = False
me_sphere_001.update()

# ---- objects
ob_snowman = bpy.data.objects.new('Snowman', me_sphere_001)

# ---- transforms, parenting, visibility, modifiers, constraints
ob_snowman.location = (0.0, 0.0, 0.0)
ob_snowman.lineart.crease_threshold = 0.0

# ---- collection membership
col_collection_1.objects.link(ob_snowman)

# ---- scene / render settings (as saved in the file)
scene.frame_start = 1; scene.frame_end = 250; scene.frame_set(1)
scene.render.engine = 'BLENDER_EEVEE_NEXT'
scene.render.resolution_percentage = 50
scene.render.dither_intensity = 0.0
scene.cycles.use_denoising = False
scene.cycles.samples = 128
scene.cycles.sampling_pattern = 'TABULATED_SOBOL'
scene.cycles.use_adaptive_sampling = False
scene.cycles.use_light_tree = False
scene.cycles.blur_glossy = 0.0
scene.cycles.sample_clamp_indirect = 0.0
scene.view_settings.view_transform = 'Standard'
bpy.context.view_layer.update()

# ---- added for rendering (the .blend has no active camera and no usable light): camera, sun
cam_auto = bpy.data.cameras.new('AutoCamera')
cam_auto.lens = 50.0
cam_auto.sensor_width = 36.0
cam_auto.clip_end = 1000.0
ob_auto_camera = bpy.data.objects.new('AutoCamera', cam_auto)
scene.collection.objects.link(ob_auto_camera)
ob_auto_camera.location = (5.6531, -6.65979, 6.27957)
ob_auto_camera.rotation_euler = (1.09748, -7.21219e-08, 0.694738)
scene.camera = ob_auto_camera
light_auto_sun = bpy.data.lights.new('AutoSun', 'SUN')
light_auto_sun.energy = 3.0
light_auto_sun.angle = 0.0523599
ob_auto_sun = bpy.data.objects.new('AutoSun', light_auto_sun)
scene.collection.objects.link(ob_auto_sun)
ob_auto_sun.rotation_euler = (0.872665, 0.174533, 0.523599)
bpy.context.view_layer.update()
